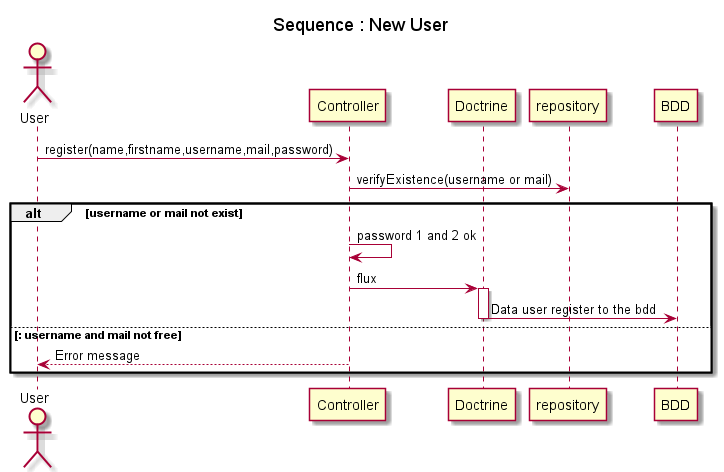

The diagram above was rendered by PlantUML. Its source (embedded in the PNG):
@startuml
title Sequence : New User
actor User as U
participant Controller as C
participant Doctrine as D
participant repository as REPO
participant BDD 

    U->C : register(name,firstname,username,mail,password)
    C->REPO : verifyExistence(username or mail)
alt username or mail not exist

    C->C: password 1 and 2 ok
    C->D: flux
activate D
    D->BDD: Data user register to the bdd
deactivate D

else : username and mail not free
    C-->U: Error message
end

@enduml